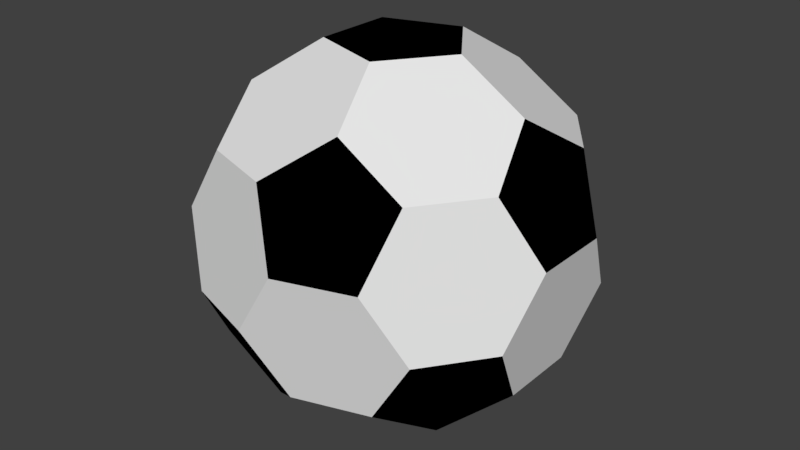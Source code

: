 # Source: fotball_2.blend  (saved by Blender 2.78.0; exported with 4.5.12 LTS)
import bpy
from mathutils import Matrix  # noqa: F401  (used for matrix-valued properties, if any)

bpy.ops.wm.read_factory_settings(use_empty=True)
scene = bpy.context.scene
scene.name = 'Scene'

# ---- collections
col_collection_1 = bpy.data.collections.new('Collection 1'); scene.collection.children.link(col_collection_1)

# ---- materials (node trees are filled in below, after node groups)
mat_blackmaterial = bpy.data.materials.new('BlackMaterial')
mat_blackmaterial.alpha_threshold = 0.0
mat_blackmaterial.use_transparent_shadow = False
mat_blackmaterial.diffuse_color = (0.0, 0.0, 0.0, 1.0)
mat_blackmaterial.roughness = 0.5
mat_whitematerial = bpy.data.materials.new('WhiteMaterial')
mat_whitematerial.alpha_threshold = 0.0
mat_whitematerial.use_transparent_shadow = False
mat_whitematerial.roughness = 0.5

# ---- material node trees

# ---- world
world_world = bpy.data.worlds.new('World'); scene.world = world_world
world_world.color = (0.05088, 0.05088, 0.05088)
world_world.use_sun_shadow = False
world_world.sun_shadow_jitter_overblur = 0.0
world_world.cycles.sampling_method = 'MANUAL'

# ---- meshes
me_icosphere_003 = bpy.data.meshes.new('Icosphere.003')
me_icosphere_003.from_pydata([(-0.2996, 0.0, -0.8149), (-0.09257, 0.2849, -0.8149), (0.2423, 0.1761, -0.8149), (0.2423, -0.1761, -0.8149), (-0.09257, -0.2849, -0.8149), (0.7236, -0.1736, -0.4472), (0.7808, -0.3496, -0.1477), (0.5738, -0.6345, -0.1477), (0.3887, -0.6345, -0.4472), (0.4813, -0.3496, -0.6324), (-0.1838, -0.5657, -0.6324), (0.05853, -0.7418, -0.4472), (-0.09125, -0.8506, -0.1477), (-0.4262, -0.7418, -0.1477), (-0.4834, -0.5657, -0.4472), (-0.5949, 0.0, -0.6323), (-0.6874, -0.2849, -0.4472), (-0.8372, -0.1761, -0.1477), (-0.8372, 0.1761, -0.1477), (-0.6874, 0.2849, -0.4472), (-0.1838, 0.5657, -0.6324), (-0.4834, 0.5657, -0.4472), (-0.4262, 0.7418, -0.1477), (-0.09125, 0.8506, -0.1477), (0.05853, 0.7418, -0.4472), (0.7236, 0.1736, -0.4472), (0.4813, 0.3496, -0.6324), (0.3887, 0.6345, -0.4472), (0.5738, 0.6345, -0.1477), (0.7808, 0.3496, -0.1477), (0.09125, -0.8506, 0.1477), (0.4262, -0.7418, 0.1477), (0.4834, -0.5657, 0.4472), (0.1838, -0.5657, 0.6324), (-0.05853, -0.7418, 0.4472), (-0.7808, -0.3496, 0.1477), (-0.5738, -0.6345, 0.1477), (-0.3887, -0.6345, 0.4472), (-0.4813, -0.3496, 0.6324), (-0.7236, -0.1736, 0.4472), (-0.5738, 0.6345, 0.1477), (-0.7808, 0.3496, 0.1477), (-0.7236, 0.1736, 0.4472), (-0.4813, 0.3496, 0.6324), (-0.3887, 0.6345, 0.4472), (0.4262, 0.7418, 0.1477), (0.09125, 0.8506, 0.1477), (-0.05853, 0.7418, 0.4472), (0.1838, 0.5657, 0.6324), (0.4834, 0.5657, 0.4472), (0.8372, -0.1761, 0.1477), (0.8372, 0.1761, 0.1477), (0.6874, 0.2849, 0.4472), (0.5949, 0.0, 0.6323), (0.6874, -0.2849, 0.4472), (0.09257, -0.2849, 0.8149), (0.2996, 0.0, 0.8149), (0.09257, 0.2849, 0.8149), (-0.2423, 0.1761, 0.8149), (-0.2423, -0.1761, 0.8149)], [], [(5, 9, 3, 2, 26, 25), (1, 0, 15, 19, 21, 20), (4, 3, 9, 8, 11, 10), (2, 1, 20, 24, 27, 26), (6, 5, 25, 29, 51, 50), (7, 6, 50, 54, 32, 31), (13, 12, 30, 34, 37, 36), (18, 17, 35, 39, 42, 41), (23, 22, 40, 44, 47, 46), (29, 28, 45, 49, 52, 51), (12, 11, 8, 7, 31, 30), (17, 16, 14, 13, 36, 35), (22, 21, 19, 18, 41, 40), (28, 27, 24, 23, 46, 45), (33, 32, 54, 53, 56, 55), (38, 37, 34, 33, 55, 59), (43, 42, 39, 38, 59, 58), (48, 47, 44, 43, 58, 57), (53, 52, 49, 48, 57, 56), (0, 1, 2, 3, 4), (5, 6, 7, 8, 9), (10, 11, 12, 13, 14), (15, 16, 17, 18, 19), (20, 21, 22, 23, 24), (25, 26, 27, 28, 29), (30, 31, 32, 33, 34), (35, 36, 37, 38, 39), (40, 41, 42, 43, 44), (45, 46, 47, 48, 49), (50, 51, 52, 53, 54), (55, 56, 57, 58, 59), (0, 4, 10, 14, 16, 15)])
me_icosphere_003.polygons.foreach_set('material_index', [1, 1, 1, 1, 1, 1, 1, 1, 1, 1, 1, 1, 1, 1, 1, 1, 1, 1, 1, 0, 0, 0, 0, 0, 0, 0, 0, 0, 0, 0, 0, 1])
me_icosphere_003.materials.append(mat_blackmaterial)
me_icosphere_003.materials.append(mat_whitematerial)
me_icosphere_003.use_remesh_preserve_volume = False
me_icosphere_003.use_remesh_preserve_attributes = False
me_icosphere_003.use_mirror_vertex_groups = False
me_icosphere_003.update()

# ---- objects
ob_footballball = bpy.data.objects.new('FootballBall', me_icosphere_003)

# ---- transforms, parenting, visibility, modifiers, constraints
ob_footballball.location = (0.0, 0.0, 0.0)
ob_footballball.lineart.crease_threshold = 0.0

# ---- collection membership
col_collection_1.objects.link(ob_footballball)

# ---- scene / render settings (as saved in the file)
scene.frame_start = 1; scene.frame_end = 250; scene.frame_set(1)
scene.render.engine = 'BLENDER_EEVEE_NEXT'
scene.render.resolution_percentage = 50
scene.render.dither_intensity = 0.0
scene.cycles.use_denoising = False
scene.cycles.samples = 128
scene.cycles.sampling_pattern = 'TABULATED_SOBOL'
scene.cycles.light_sampling_threshold = 0.0
scene.cycles.use_adaptive_sampling = False
scene.cycles.use_light_tree = False
scene.cycles.blur_glossy = 0.0
scene.cycles.sample_clamp_indirect = 0.0
scene.view_settings.view_transform = 'Standard'
bpy.context.view_layer.update()

# ---- added for rendering (the .blend has no active camera and no usable light): camera, sun
cam_auto = bpy.data.cameras.new('AutoCamera')
cam_auto.lens = 50.0
cam_auto.sensor_width = 36.0
cam_auto.clip_end = 1000.0
ob_auto_camera = bpy.data.objects.new('AutoCamera', cam_auto)
scene.collection.objects.link(ob_auto_camera)
ob_auto_camera.location = (2.67422, -3.20906, 2.13937)
ob_auto_camera.rotation_euler = (1.09748, -7.21219e-08, 0.694738)
scene.camera = ob_auto_camera
light_auto_sun = bpy.data.lights.new('AutoSun', 'SUN')
light_auto_sun.energy = 3.0
light_auto_sun.angle = 0.0523599
ob_auto_sun = bpy.data.objects.new('AutoSun', light_auto_sun)
scene.collection.objects.link(ob_auto_sun)
ob_auto_sun.rotation_euler = (0.872665, 0.174533, 0.523599)
bpy.context.view_layer.update()

